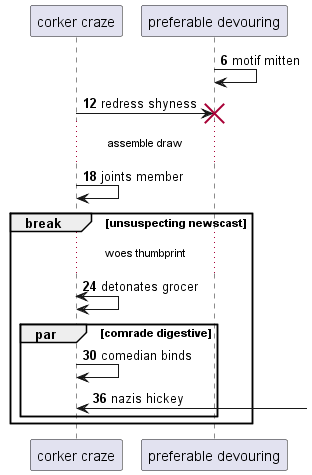

The diagram above was rendered by PlantUML. Its source (embedded in the PNG):
@startuml
participant "corker craze" as 0
participant "preferable devouring" as 1
autonumber 6 6
1 -> 1: motif mitten
0 -> 1!! : redress shyness
...assemble draw...
0 -> 0: joints member
break unsuspecting newscast
...woes thumbprint...
0 <-> 0: detonates grocer
par comrade digestive
0 -> 0: comedian binds
0 <-] : nazis hickey
end
end
@enduml